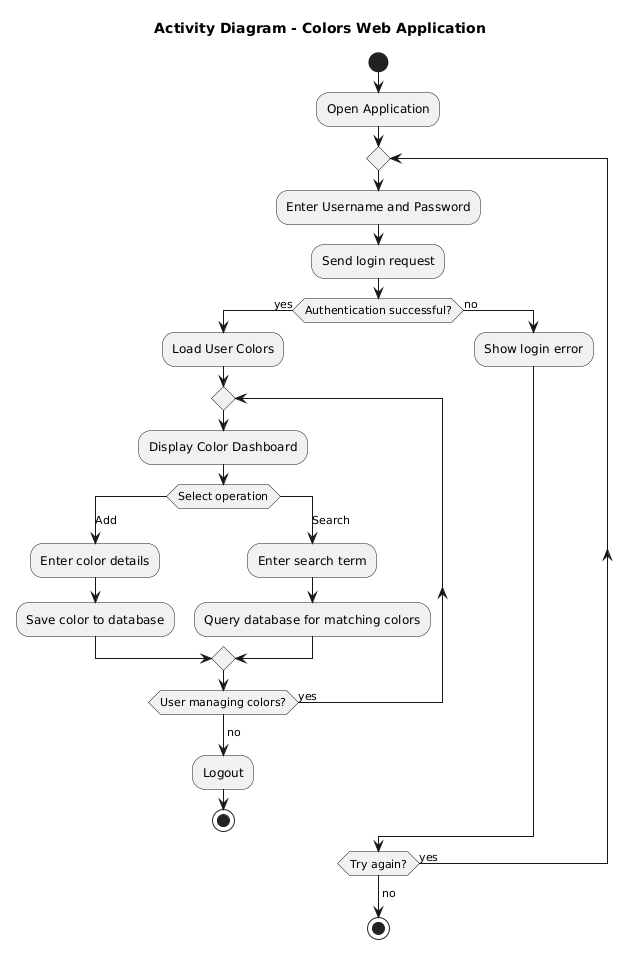

The diagram above was rendered by PlantUML. Its source (embedded in the PNG):
@startuml
title Activity Diagram - Colors Web Application

start
:Open Application;

repeat
    :Enter Username and Password;
    :Send login request;
    
    if (Authentication successful?) then (yes)
        :Load User Colors;
        
        repeat
            :Display Color Dashboard;
            
            switch (Select operation)
            case (Add)
                :Enter color details;
                :Save color to database;
            case (Search)
                :Enter search term;
                :Query database for matching colors;
            endswitch
            
        repeat while (User managing colors?) is (yes)
        -> no;
        
        :Logout;
        stop
        
    else (no)
        :Show login error;
    endif
    
repeat while (Try again?) is (yes)
-> no;
stop
@enduml